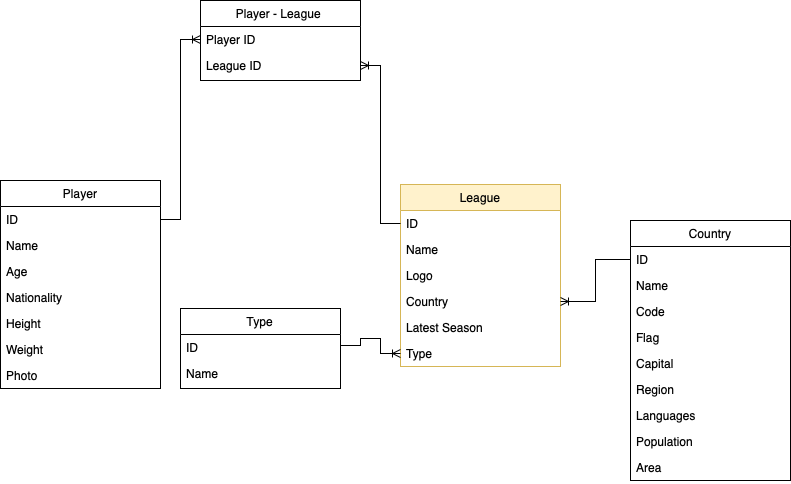

The diagram above was exported from draw.io. Its source (the exported page's mxGraphModel, read from the mxfile embedded in the PNG):
<mxGraphModel dx="830" dy="550" grid="1" gridSize="10" guides="1" tooltips="1" connect="1" arrows="1" fold="1" page="1" pageScale="1" pageWidth="827" pageHeight="1169" math="0" shadow="0">
  <root>
    <mxCell id="WIyWlLk6GJQsqaUBKTNV-0" />
    <mxCell id="WIyWlLk6GJQsqaUBKTNV-1" parent="WIyWlLk6GJQsqaUBKTNV-0" />
    <mxCell id="zkfFHV4jXpPFQw0GAbJ--0" value="League" style="swimlane;fontStyle=0;align=center;verticalAlign=top;childLayout=stackLayout;horizontal=1;startSize=26;horizontalStack=0;resizeParent=1;resizeLast=0;collapsible=1;marginBottom=0;rounded=0;shadow=0;strokeWidth=1;fillColor=#fff2cc;strokeColor=#d6b656;" parent="WIyWlLk6GJQsqaUBKTNV-1" vertex="1">
      <mxGeometry x="430" y="274" width="160" height="182" as="geometry">
        <mxRectangle x="230" y="140" width="160" height="26" as="alternateBounds" />
      </mxGeometry>
    </mxCell>
    <mxCell id="gvG-vjKVuLdYWXsqMh1l-7" value="ID" style="text;align=left;verticalAlign=top;spacingLeft=4;spacingRight=4;overflow=hidden;rotatable=0;points=[[0,0.5],[1,0.5]];portConstraint=eastwest;rounded=0;shadow=0;html=0;" parent="zkfFHV4jXpPFQw0GAbJ--0" vertex="1">
      <mxGeometry y="26" width="160" height="26" as="geometry" />
    </mxCell>
    <mxCell id="zkfFHV4jXpPFQw0GAbJ--1" value="Name" style="text;align=left;verticalAlign=top;spacingLeft=4;spacingRight=4;overflow=hidden;rotatable=0;points=[[0,0.5],[1,0.5]];portConstraint=eastwest;" parent="zkfFHV4jXpPFQw0GAbJ--0" vertex="1">
      <mxGeometry y="52" width="160" height="26" as="geometry" />
    </mxCell>
    <mxCell id="zkfFHV4jXpPFQw0GAbJ--2" value="Logo" style="text;align=left;verticalAlign=top;spacingLeft=4;spacingRight=4;overflow=hidden;rotatable=0;points=[[0,0.5],[1,0.5]];portConstraint=eastwest;rounded=0;shadow=0;html=0;" parent="zkfFHV4jXpPFQw0GAbJ--0" vertex="1">
      <mxGeometry y="78" width="160" height="26" as="geometry" />
    </mxCell>
    <mxCell id="zkfFHV4jXpPFQw0GAbJ--3" value="Country" style="text;align=left;verticalAlign=top;spacingLeft=4;spacingRight=4;overflow=hidden;rotatable=0;points=[[0,0.5],[1,0.5]];portConstraint=eastwest;rounded=0;shadow=0;html=0;" parent="zkfFHV4jXpPFQw0GAbJ--0" vertex="1">
      <mxGeometry y="104" width="160" height="26" as="geometry" />
    </mxCell>
    <mxCell id="gvG-vjKVuLdYWXsqMh1l-0" value="Latest Season" style="text;align=left;verticalAlign=top;spacingLeft=4;spacingRight=4;overflow=hidden;rotatable=0;points=[[0,0.5],[1,0.5]];portConstraint=eastwest;rounded=0;shadow=0;html=0;" parent="zkfFHV4jXpPFQw0GAbJ--0" vertex="1">
      <mxGeometry y="130" width="160" height="26" as="geometry" />
    </mxCell>
    <mxCell id="gvG-vjKVuLdYWXsqMh1l-4" value="Type" style="text;align=left;verticalAlign=top;spacingLeft=4;spacingRight=4;overflow=hidden;rotatable=0;points=[[0,0.5],[1,0.5]];portConstraint=eastwest;rounded=0;shadow=0;html=0;" parent="zkfFHV4jXpPFQw0GAbJ--0" vertex="1">
      <mxGeometry y="156" width="160" height="26" as="geometry" />
    </mxCell>
    <mxCell id="zkfFHV4jXpPFQw0GAbJ--17" value="Country&#10;" style="swimlane;fontStyle=0;align=center;verticalAlign=top;childLayout=stackLayout;horizontal=1;startSize=26;horizontalStack=0;resizeParent=1;resizeLast=0;collapsible=1;marginBottom=0;rounded=0;shadow=0;strokeWidth=1;" parent="WIyWlLk6GJQsqaUBKTNV-1" vertex="1">
      <mxGeometry x="660" y="310" width="160" height="260" as="geometry">
        <mxRectangle x="550" y="140" width="160" height="26" as="alternateBounds" />
      </mxGeometry>
    </mxCell>
    <mxCell id="zkfFHV4jXpPFQw0GAbJ--18" value="ID" style="text;align=left;verticalAlign=top;spacingLeft=4;spacingRight=4;overflow=hidden;rotatable=0;points=[[0,0.5],[1,0.5]];portConstraint=eastwest;" parent="zkfFHV4jXpPFQw0GAbJ--17" vertex="1">
      <mxGeometry y="26" width="160" height="26" as="geometry" />
    </mxCell>
    <mxCell id="gvG-vjKVuLdYWXsqMh1l-1" value="Name" style="text;align=left;verticalAlign=top;spacingLeft=4;spacingRight=4;overflow=hidden;rotatable=0;points=[[0,0.5],[1,0.5]];portConstraint=eastwest;rounded=0;shadow=0;html=0;" parent="zkfFHV4jXpPFQw0GAbJ--17" vertex="1">
      <mxGeometry y="52" width="160" height="26" as="geometry" />
    </mxCell>
    <mxCell id="t5UtsdaX01dXGmZX6jxf-0" value="Code" style="text;align=left;verticalAlign=top;spacingLeft=4;spacingRight=4;overflow=hidden;rotatable=0;points=[[0,0.5],[1,0.5]];portConstraint=eastwest;rounded=0;shadow=0;html=0;" parent="zkfFHV4jXpPFQw0GAbJ--17" vertex="1">
      <mxGeometry y="78" width="160" height="26" as="geometry" />
    </mxCell>
    <mxCell id="etwrMHCAbbAB8prpBnkl-6" value="Flag" style="text;align=left;verticalAlign=top;spacingLeft=4;spacingRight=4;overflow=hidden;rotatable=0;points=[[0,0.5],[1,0.5]];portConstraint=eastwest;rounded=0;shadow=0;html=0;" parent="zkfFHV4jXpPFQw0GAbJ--17" vertex="1">
      <mxGeometry y="104" width="160" height="26" as="geometry" />
    </mxCell>
    <mxCell id="1gq2whle2dEeWWUp4gje-0" value="Capital" style="text;align=left;verticalAlign=top;spacingLeft=4;spacingRight=4;overflow=hidden;rotatable=0;points=[[0,0.5],[1,0.5]];portConstraint=eastwest;rounded=0;shadow=0;html=0;" vertex="1" parent="zkfFHV4jXpPFQw0GAbJ--17">
      <mxGeometry y="130" width="160" height="26" as="geometry" />
    </mxCell>
    <mxCell id="1gq2whle2dEeWWUp4gje-1" value="Region" style="text;align=left;verticalAlign=top;spacingLeft=4;spacingRight=4;overflow=hidden;rotatable=0;points=[[0,0.5],[1,0.5]];portConstraint=eastwest;rounded=0;shadow=0;html=0;" vertex="1" parent="zkfFHV4jXpPFQw0GAbJ--17">
      <mxGeometry y="156" width="160" height="26" as="geometry" />
    </mxCell>
    <mxCell id="1gq2whle2dEeWWUp4gje-2" value="Languages" style="text;align=left;verticalAlign=top;spacingLeft=4;spacingRight=4;overflow=hidden;rotatable=0;points=[[0,0.5],[1,0.5]];portConstraint=eastwest;rounded=0;shadow=0;html=0;" vertex="1" parent="zkfFHV4jXpPFQw0GAbJ--17">
      <mxGeometry y="182" width="160" height="26" as="geometry" />
    </mxCell>
    <mxCell id="1gq2whle2dEeWWUp4gje-3" value="Population" style="text;align=left;verticalAlign=top;spacingLeft=4;spacingRight=4;overflow=hidden;rotatable=0;points=[[0,0.5],[1,0.5]];portConstraint=eastwest;rounded=0;shadow=0;html=0;" vertex="1" parent="zkfFHV4jXpPFQw0GAbJ--17">
      <mxGeometry y="208" width="160" height="26" as="geometry" />
    </mxCell>
    <mxCell id="1gq2whle2dEeWWUp4gje-4" value="Area" style="text;align=left;verticalAlign=top;spacingLeft=4;spacingRight=4;overflow=hidden;rotatable=0;points=[[0,0.5],[1,0.5]];portConstraint=eastwest;rounded=0;shadow=0;html=0;" vertex="1" parent="zkfFHV4jXpPFQw0GAbJ--17">
      <mxGeometry y="234" width="160" height="26" as="geometry" />
    </mxCell>
    <mxCell id="gvG-vjKVuLdYWXsqMh1l-6" style="edgeStyle=orthogonalEdgeStyle;rounded=0;orthogonalLoop=1;jettySize=auto;html=1;entryX=0;entryY=0.5;entryDx=0;entryDy=0;startArrow=ERoneToMany;startFill=0;endArrow=none;endFill=0;" parent="WIyWlLk6GJQsqaUBKTNV-1" source="zkfFHV4jXpPFQw0GAbJ--3" target="zkfFHV4jXpPFQw0GAbJ--18" edge="1">
      <mxGeometry relative="1" as="geometry" />
    </mxCell>
    <mxCell id="gvG-vjKVuLdYWXsqMh1l-8" value="Player" style="swimlane;fontStyle=0;align=center;verticalAlign=top;childLayout=stackLayout;horizontal=1;startSize=26;horizontalStack=0;resizeParent=1;resizeLast=0;collapsible=1;marginBottom=0;rounded=0;shadow=0;strokeWidth=1;" parent="WIyWlLk6GJQsqaUBKTNV-1" vertex="1">
      <mxGeometry x="30" y="270" width="160" height="208" as="geometry">
        <mxRectangle x="550" y="140" width="160" height="26" as="alternateBounds" />
      </mxGeometry>
    </mxCell>
    <mxCell id="gvG-vjKVuLdYWXsqMh1l-9" value="ID" style="text;align=left;verticalAlign=top;spacingLeft=4;spacingRight=4;overflow=hidden;rotatable=0;points=[[0,0.5],[1,0.5]];portConstraint=eastwest;" parent="gvG-vjKVuLdYWXsqMh1l-8" vertex="1">
      <mxGeometry y="26" width="160" height="26" as="geometry" />
    </mxCell>
    <mxCell id="gvG-vjKVuLdYWXsqMh1l-17" value="Name" style="text;align=left;verticalAlign=top;spacingLeft=4;spacingRight=4;overflow=hidden;rotatable=0;points=[[0,0.5],[1,0.5]];portConstraint=eastwest;" parent="gvG-vjKVuLdYWXsqMh1l-8" vertex="1">
      <mxGeometry y="52" width="160" height="26" as="geometry" />
    </mxCell>
    <mxCell id="gvG-vjKVuLdYWXsqMh1l-20" value="Age&#10;" style="text;align=left;verticalAlign=top;spacingLeft=4;spacingRight=4;overflow=hidden;rotatable=0;points=[[0,0.5],[1,0.5]];portConstraint=eastwest;" parent="gvG-vjKVuLdYWXsqMh1l-8" vertex="1">
      <mxGeometry y="78" width="160" height="26" as="geometry" />
    </mxCell>
    <mxCell id="gvG-vjKVuLdYWXsqMh1l-21" value="Nationality" style="text;align=left;verticalAlign=top;spacingLeft=4;spacingRight=4;overflow=hidden;rotatable=0;points=[[0,0.5],[1,0.5]];portConstraint=eastwest;" parent="gvG-vjKVuLdYWXsqMh1l-8" vertex="1">
      <mxGeometry y="104" width="160" height="26" as="geometry" />
    </mxCell>
    <mxCell id="gvG-vjKVuLdYWXsqMh1l-22" value="Height" style="text;align=left;verticalAlign=top;spacingLeft=4;spacingRight=4;overflow=hidden;rotatable=0;points=[[0,0.5],[1,0.5]];portConstraint=eastwest;" parent="gvG-vjKVuLdYWXsqMh1l-8" vertex="1">
      <mxGeometry y="130" width="160" height="26" as="geometry" />
    </mxCell>
    <mxCell id="gvG-vjKVuLdYWXsqMh1l-23" value="Weight" style="text;align=left;verticalAlign=top;spacingLeft=4;spacingRight=4;overflow=hidden;rotatable=0;points=[[0,0.5],[1,0.5]];portConstraint=eastwest;" parent="gvG-vjKVuLdYWXsqMh1l-8" vertex="1">
      <mxGeometry y="156" width="160" height="26" as="geometry" />
    </mxCell>
    <mxCell id="gvG-vjKVuLdYWXsqMh1l-24" value="Photo" style="text;align=left;verticalAlign=top;spacingLeft=4;spacingRight=4;overflow=hidden;rotatable=0;points=[[0,0.5],[1,0.5]];portConstraint=eastwest;" parent="gvG-vjKVuLdYWXsqMh1l-8" vertex="1">
      <mxGeometry y="182" width="160" height="26" as="geometry" />
    </mxCell>
    <mxCell id="gvG-vjKVuLdYWXsqMh1l-13" value="Player - League " style="swimlane;fontStyle=0;align=center;verticalAlign=top;childLayout=stackLayout;horizontal=1;startSize=26;horizontalStack=0;resizeParent=1;resizeLast=0;collapsible=1;marginBottom=0;rounded=0;shadow=0;strokeWidth=1;" parent="WIyWlLk6GJQsqaUBKTNV-1" vertex="1">
      <mxGeometry x="230" y="90" width="160" height="80" as="geometry">
        <mxRectangle x="550" y="140" width="160" height="26" as="alternateBounds" />
      </mxGeometry>
    </mxCell>
    <mxCell id="gvG-vjKVuLdYWXsqMh1l-14" value="Player ID" style="text;align=left;verticalAlign=top;spacingLeft=4;spacingRight=4;overflow=hidden;rotatable=0;points=[[0,0.5],[1,0.5]];portConstraint=eastwest;" parent="gvG-vjKVuLdYWXsqMh1l-13" vertex="1">
      <mxGeometry y="26" width="160" height="26" as="geometry" />
    </mxCell>
    <mxCell id="gvG-vjKVuLdYWXsqMh1l-15" value="League ID" style="text;align=left;verticalAlign=top;spacingLeft=4;spacingRight=4;overflow=hidden;rotatable=0;points=[[0,0.5],[1,0.5]];portConstraint=eastwest;" parent="gvG-vjKVuLdYWXsqMh1l-13" vertex="1">
      <mxGeometry y="52" width="160" height="26" as="geometry" />
    </mxCell>
    <mxCell id="gvG-vjKVuLdYWXsqMh1l-16" style="edgeStyle=orthogonalEdgeStyle;rounded=0;orthogonalLoop=1;jettySize=auto;html=1;entryX=1;entryY=0.5;entryDx=0;entryDy=0;startArrow=none;startFill=0;endArrow=ERoneToMany;endFill=0;" parent="WIyWlLk6GJQsqaUBKTNV-1" source="gvG-vjKVuLdYWXsqMh1l-7" target="gvG-vjKVuLdYWXsqMh1l-15" edge="1">
      <mxGeometry relative="1" as="geometry" />
    </mxCell>
    <mxCell id="gvG-vjKVuLdYWXsqMh1l-19" style="edgeStyle=orthogonalEdgeStyle;rounded=0;orthogonalLoop=1;jettySize=auto;html=1;entryX=1;entryY=0.5;entryDx=0;entryDy=0;startArrow=ERoneToMany;startFill=0;endArrow=none;endFill=0;" parent="WIyWlLk6GJQsqaUBKTNV-1" source="gvG-vjKVuLdYWXsqMh1l-14" target="gvG-vjKVuLdYWXsqMh1l-9" edge="1">
      <mxGeometry relative="1" as="geometry" />
    </mxCell>
    <mxCell id="etwrMHCAbbAB8prpBnkl-5" style="edgeStyle=orthogonalEdgeStyle;rounded=0;orthogonalLoop=1;jettySize=auto;html=1;endArrow=ERoneToMany;endFill=0;entryX=0;entryY=0.5;entryDx=0;entryDy=0;" parent="WIyWlLk6GJQsqaUBKTNV-1" source="etwrMHCAbbAB8prpBnkl-1" target="gvG-vjKVuLdYWXsqMh1l-4" edge="1">
      <mxGeometry relative="1" as="geometry">
        <mxPoint x="380" y="435" as="sourcePoint" />
        <mxPoint x="410" y="450" as="targetPoint" />
        <Array as="points">
          <mxPoint x="390" y="435" />
          <mxPoint x="390" y="428" />
          <mxPoint x="410" y="428" />
          <mxPoint x="410" y="443" />
        </Array>
      </mxGeometry>
    </mxCell>
    <mxCell id="etwrMHCAbbAB8prpBnkl-0" value="Type" style="swimlane;fontStyle=0;align=center;verticalAlign=top;childLayout=stackLayout;horizontal=1;startSize=26;horizontalStack=0;resizeParent=1;resizeLast=0;collapsible=1;marginBottom=0;rounded=0;shadow=0;strokeWidth=1;" parent="WIyWlLk6GJQsqaUBKTNV-1" vertex="1">
      <mxGeometry x="210" y="398" width="160" height="80" as="geometry">
        <mxRectangle x="550" y="140" width="160" height="26" as="alternateBounds" />
      </mxGeometry>
    </mxCell>
    <mxCell id="etwrMHCAbbAB8prpBnkl-1" value="ID" style="text;align=left;verticalAlign=top;spacingLeft=4;spacingRight=4;overflow=hidden;rotatable=0;points=[[0,0.5],[1,0.5]];portConstraint=eastwest;" parent="etwrMHCAbbAB8prpBnkl-0" vertex="1">
      <mxGeometry y="26" width="160" height="26" as="geometry" />
    </mxCell>
    <mxCell id="etwrMHCAbbAB8prpBnkl-4" value="Name" style="text;align=left;verticalAlign=top;spacingLeft=4;spacingRight=4;overflow=hidden;rotatable=0;points=[[0,0.5],[1,0.5]];portConstraint=eastwest;" parent="etwrMHCAbbAB8prpBnkl-0" vertex="1">
      <mxGeometry y="52" width="160" height="26" as="geometry" />
    </mxCell>
  </root>
</mxGraphModel>